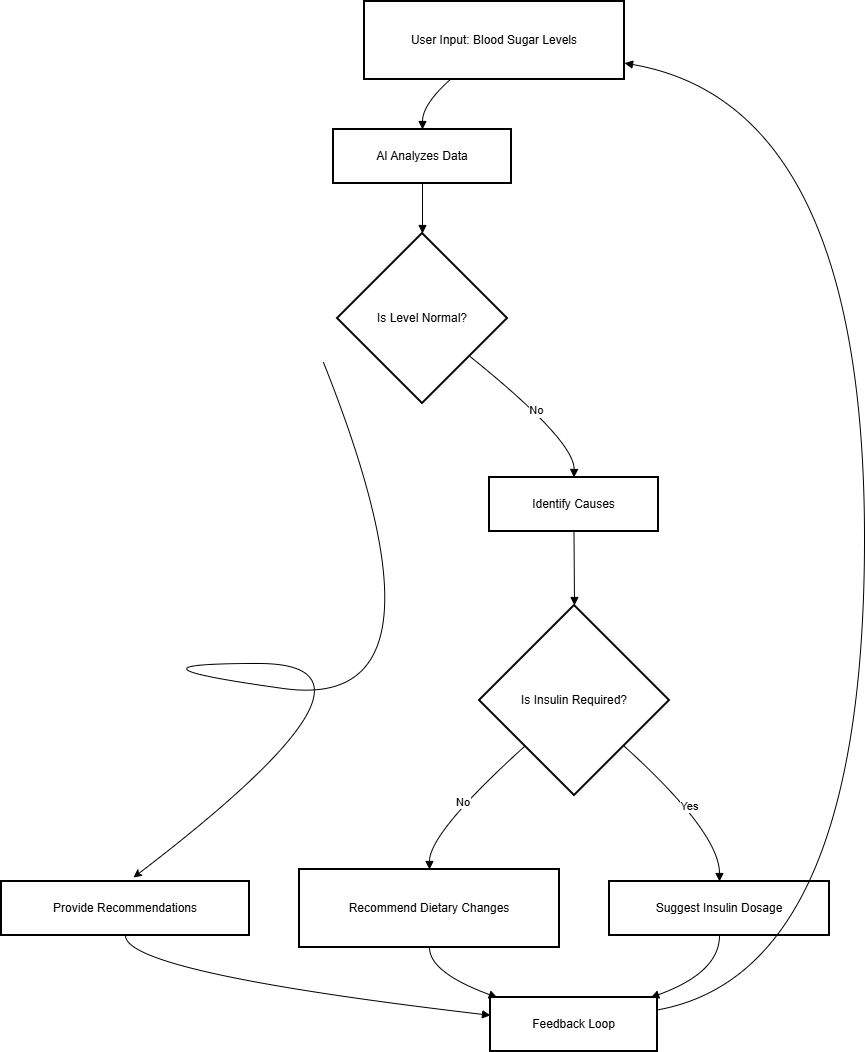

The diagram above was exported from draw.io. Its source (the exported page's mxGraphModel, read from the mxfile embedded in the PNG):
<mxGraphModel dx="872" dy="439" grid="1" gridSize="10" guides="1" tooltips="1" connect="1" arrows="1" fold="1" page="1" pageScale="1" pageWidth="850" pageHeight="1100" math="0" shadow="0">
  <root>
    <mxCell id="0" />
    <mxCell id="1" parent="0" />
    <mxCell id="2" parent="1" style="whiteSpace=wrap;strokeWidth=2;" value="User Input: Blood Sugar Levels" vertex="1">
      <mxGeometry height="78" width="260" x="371" y="8" as="geometry" />
    </mxCell>
    <mxCell id="3" parent="1" style="whiteSpace=wrap;strokeWidth=2;" value="AI Analyzes Data" vertex="1">
      <mxGeometry height="54" width="178" x="340" y="136" as="geometry" />
    </mxCell>
    <mxCell id="4" parent="1" style="rhombus;strokeWidth=2;whiteSpace=wrap;" value="Is Level Normal?" vertex="1">
      <mxGeometry height="170" width="170" x="344" y="240" as="geometry" />
    </mxCell>
    <mxCell id="5" parent="1" style="whiteSpace=wrap;strokeWidth=2;" value="Provide Recommendations" vertex="1">
      <mxGeometry height="54" width="248" x="8" y="888" as="geometry" />
    </mxCell>
    <mxCell id="6" parent="1" style="whiteSpace=wrap;strokeWidth=2;" value="Identify Causes" vertex="1">
      <mxGeometry height="54" width="169" x="496" y="484" as="geometry" />
    </mxCell>
    <mxCell id="7" parent="1" style="rhombus;strokeWidth=2;whiteSpace=wrap;" value="Is Insulin Required?" vertex="1">
      <mxGeometry height="190" width="190" x="486" y="612" as="geometry" />
    </mxCell>
    <mxCell id="8" parent="1" style="whiteSpace=wrap;strokeWidth=2;" value="Suggest Insulin Dosage" vertex="1">
      <mxGeometry height="54" width="220" x="616" y="888" as="geometry" />
    </mxCell>
    <mxCell id="9" parent="1" style="whiteSpace=wrap;strokeWidth=2;" value="Recommend Dietary Changes" vertex="1">
      <mxGeometry height="78" width="260" x="306" y="876" as="geometry" />
    </mxCell>
    <mxCell id="10" parent="1" style="whiteSpace=wrap;strokeWidth=2;" value="Feedback Loop" vertex="1">
      <mxGeometry height="54" width="167" x="497" y="1004" as="geometry" />
    </mxCell>
    <mxCell id="11" edge="1" parent="1" source="2" style="curved=1;startArrow=none;endArrow=block;exitX=0.33;exitY=1;entryX=0.5;entryY=0;" target="3" value="">
      <mxGeometry relative="1" as="geometry">
        <Array as="points">
          <mxPoint x="429" y="111" />
        </Array>
      </mxGeometry>
    </mxCell>
    <mxCell id="12" edge="1" parent="1" source="3" style="curved=1;startArrow=none;endArrow=block;exitX=0.5;exitY=1;entryX=0.5;entryY=0;" target="4" value="">
      <mxGeometry relative="1" as="geometry">
        <Array as="points" />
      </mxGeometry>
    </mxCell>
    <mxCell id="14" edge="1" parent="1" source="4" style="curved=1;startArrow=none;endArrow=block;exitX=1;exitY=0.9;entryX=0.5;entryY=0;" target="6" value="No">
      <mxGeometry relative="1" as="geometry">
        <Array as="points">
          <mxPoint x="581" y="447" />
        </Array>
      </mxGeometry>
    </mxCell>
    <mxCell id="15" edge="1" parent="1" source="6" style="curved=1;startArrow=none;endArrow=block;exitX=0.5;exitY=1;entryX=0.5;entryY=0;" target="7" value="">
      <mxGeometry relative="1" as="geometry">
        <Array as="points" />
      </mxGeometry>
    </mxCell>
    <mxCell id="16" edge="1" parent="1" source="7" style="curved=1;startArrow=none;endArrow=block;exitX=1;exitY=0.96;entryX=0.5;entryY=0.01;" target="8" value="Yes">
      <mxGeometry relative="1" as="geometry">
        <Array as="points">
          <mxPoint x="726" y="839" />
        </Array>
      </mxGeometry>
    </mxCell>
    <mxCell id="17" edge="1" parent="1" source="7" style="curved=1;startArrow=none;endArrow=block;exitX=0;exitY=0.96;entryX=0.5;entryY=0;" target="9" value="No">
      <mxGeometry relative="1" as="geometry">
        <Array as="points">
          <mxPoint x="436" y="839" />
        </Array>
      </mxGeometry>
    </mxCell>
    <mxCell id="18" edge="1" parent="1" source="5" style="curved=1;startArrow=none;endArrow=block;exitX=0.5;exitY=1.01;entryX=0;entryY=0.33;" target="10" value="">
      <mxGeometry relative="1" as="geometry">
        <Array as="points">
          <mxPoint x="132" y="979" />
        </Array>
      </mxGeometry>
    </mxCell>
    <mxCell id="19" edge="1" parent="1" source="9" style="curved=1;startArrow=none;endArrow=block;exitX=0.5;exitY=1;entryX=0.05;entryY=0.01;" target="10" value="">
      <mxGeometry relative="1" as="geometry">
        <Array as="points">
          <mxPoint x="436" y="979" />
        </Array>
      </mxGeometry>
    </mxCell>
    <mxCell id="20" edge="1" parent="1" source="8" style="curved=1;startArrow=none;endArrow=block;exitX=0.5;exitY=1.01;entryX=0.95;entryY=0.01;" target="10" value="">
      <mxGeometry relative="1" as="geometry">
        <Array as="points">
          <mxPoint x="726" y="979" />
        </Array>
      </mxGeometry>
    </mxCell>
    <mxCell id="21" edge="1" parent="1" source="10" style="curved=1;startArrow=none;endArrow=block;exitX=1;exitY=0.23;entryX=1;entryY=0.79;" target="2" value="">
      <mxGeometry relative="1" as="geometry">
        <Array as="points">
          <mxPoint x="871" y="979" />
          <mxPoint x="871" y="111" />
        </Array>
      </mxGeometry>
    </mxCell>
    <mxCell id="et_Qjp0oZhZPTfaXRamy-23" edge="1" parent="1" style="curved=1;endArrow=classic;html=1;rounded=0;" value="">
      <mxGeometry height="50" relative="1" width="50" as="geometry">
        <Array as="points">
          <mxPoint x="470" y="720" />
          <mxPoint x="110" y="670" />
          <mxPoint x="420" y="670" />
        </Array>
        <mxPoint x="330" y="369" as="sourcePoint" />
        <mxPoint x="140" y="884" as="targetPoint" />
      </mxGeometry>
    </mxCell>
  </root>
</mxGraphModel>